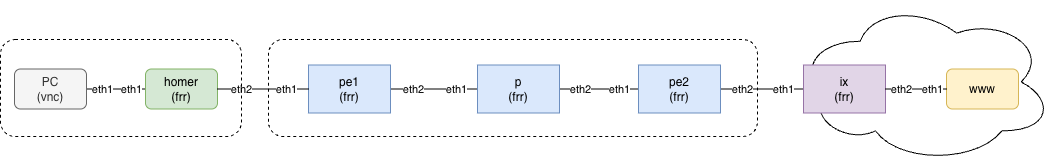

The diagram above was exported from draw.io. Its source (the exported page's mxGraphModel, read from the mxfile embedded in the PNG):
<mxGraphModel dx="1018" dy="749" grid="0" gridSize="10" guides="1" tooltips="1" connect="1" arrows="1" fold="1" page="1" pageScale="1" pageWidth="965" pageHeight="777.5" background="none" math="0" shadow="0">
  <root>
    <mxCell id="0" />
    <mxCell id="1" parent="0" />
    <mxCell id="2igNbo2MxOAqVMGyMljn-20" parent="1" style="ellipse;shape=cloud;whiteSpace=wrap;html=1;fillColor=none;" value="" vertex="1">
      <mxGeometry height="163" width="258" x="816" y="135" as="geometry" />
    </mxCell>
    <mxCell id="2igNbo2MxOAqVMGyMljn-14" parent="1" style="rounded=1;whiteSpace=wrap;html=1;fillColor=none;dashed=1;" value="" vertex="1">
      <mxGeometry height="97" width="489" x="289" y="174" as="geometry" />
    </mxCell>
    <object label="" src_label="eth2" trgt_label="eth1" source="clab-frr-frr1" target="clab-frr-frr2" id="link_id:link:clab-frr-frr1:eth2:clab-frr-frr2:eth1">
      <mxCell edge="1" parent="1" source="2igNbo2MxOAqVMGyMljn-2" style="endArrow=none;jumpStyle=gap;" target="2igNbo2MxOAqVMGyMljn-4">
        <mxGeometry relative="1" as="geometry">
          <mxPoint x="401" y="226.7268041237113" as="sourcePoint" />
          <mxPoint x="520" y="224.2731958762887" as="targetPoint" />
        </mxGeometry>
      </mxCell>
    </object>
    <mxCell id="link_id:link:clab-frr-frr1:eth2:clab-frr-frr2:eth1-src" connectable="0" parent="link_id:link:clab-frr-frr1:eth2:clab-frr-frr2:eth1" style="edgeLabel;html=1;align=center;verticalAlign=middle;resizable=0;points=[];;" value="eth2" vertex="1">
      <mxGeometry relative="1" x="-0.5" as="geometry">
        <mxPoint as="offset" />
      </mxGeometry>
    </mxCell>
    <mxCell id="link_id:link:clab-frr-frr1:eth2:clab-frr-frr2:eth1-trgt" connectable="0" parent="link_id:link:clab-frr-frr1:eth2:clab-frr-frr2:eth1" style="edgeLabel;html=1;align=center;verticalAlign=middle;resizable=0;points=[];;" value="eth1" vertex="1">
      <mxGeometry relative="-1" x="0.5" as="geometry">
        <mxPoint as="offset" />
      </mxGeometry>
    </mxCell>
    <object label="" src_label="eth2" trgt_label="eth2" source="clab-frr-frr2" target="clab-frr-frr3" id="link_id:link:clab-frr-frr2:eth2:clab-frr-frr3:eth2">
      <mxCell edge="1" parent="1" source="2igNbo2MxOAqVMGyMljn-4" style="endArrow=none;jumpStyle=gap;" target="2igNbo2MxOAqVMGyMljn-5">
        <mxGeometry relative="1" as="geometry">
          <mxPoint x="595" y="223.5" as="sourcePoint" />
          <mxPoint x="709" y="223.5" as="targetPoint" />
        </mxGeometry>
      </mxCell>
    </object>
    <mxCell id="link_id:link:clab-frr-frr2:eth2:clab-frr-frr3:eth2-src" connectable="0" parent="link_id:link:clab-frr-frr2:eth2:clab-frr-frr3:eth2" style="edgeLabel;html=1;align=center;verticalAlign=middle;resizable=0;points=[];;" value="eth2" vertex="1">
      <mxGeometry relative="1" x="-0.5" as="geometry">
        <mxPoint as="offset" />
      </mxGeometry>
    </mxCell>
    <mxCell id="link_id:link:clab-frr-frr2:eth2:clab-frr-frr3:eth2-trgt" connectable="0" parent="link_id:link:clab-frr-frr2:eth2:clab-frr-frr3:eth2" style="edgeLabel;html=1;align=center;verticalAlign=middle;resizable=0;points=[];;" value="eth1" vertex="1">
      <mxGeometry relative="-1" x="0.5" as="geometry">
        <mxPoint as="offset" />
      </mxGeometry>
    </mxCell>
    <object label="" src_label="eth1" trgt_label="eth1" source="clab-frr-frr3" target="clab-frr-pc2" id="link_id:link:clab-frr-frr3:eth1:clab-frr-pc2:eth1">
      <mxCell edge="1" parent="1" source="2igNbo2MxOAqVMGyMljn-5" style="endArrow=none;jumpStyle=gap;" target="2igNbo2MxOAqVMGyMljn-10">
        <mxGeometry relative="1" as="geometry">
          <mxPoint x="784" y="224.3379888268156" as="sourcePoint" />
          <mxPoint x="888" y="226.6620111731844" as="targetPoint" />
        </mxGeometry>
      </mxCell>
    </object>
    <mxCell id="link_id:link:clab-frr-frr3:eth1:clab-frr-pc2:eth1-src" connectable="0" parent="link_id:link:clab-frr-frr3:eth1:clab-frr-pc2:eth1" style="edgeLabel;html=1;align=center;verticalAlign=middle;resizable=0;points=[];;" value="eth2" vertex="1">
      <mxGeometry relative="1" x="-0.5" as="geometry">
        <mxPoint as="offset" />
      </mxGeometry>
    </mxCell>
    <mxCell id="link_id:link:clab-frr-frr3:eth1:clab-frr-pc2:eth1-trgt" connectable="0" parent="link_id:link:clab-frr-frr3:eth1:clab-frr-pc2:eth1" style="edgeLabel;html=1;align=center;verticalAlign=middle;resizable=0;points=[];;" value="eth1" vertex="1">
      <mxGeometry relative="-1" x="0.5" as="geometry">
        <mxPoint as="offset" />
      </mxGeometry>
    </mxCell>
    <object label="" src_label="eth1" trgt_label="eth1" source="clab-frr-pc1" target="clab-frr-frr1" id="link_id:link:clab-frr-pc1:eth1:clab-frr-frr1:eth1">
      <mxCell edge="1" parent="1" source="2igNbo2MxOAqVMGyMljn-1" style="endArrow=none;jumpStyle=gap;" target="2igNbo2MxOAqVMGyMljn-6">
        <mxGeometry relative="1" as="geometry">
          <mxPoint x="246" y="226.67355371900828" as="targetPoint" />
        </mxGeometry>
      </mxCell>
    </object>
    <mxCell id="link_id:link:clab-frr-pc1:eth1:clab-frr-frr1:eth1-src" connectable="0" parent="link_id:link:clab-frr-pc1:eth1:clab-frr-frr1:eth1" style="edgeLabel;html=1;align=center;verticalAlign=middle;resizable=0;points=[];;" value="eth1" vertex="1">
      <mxGeometry relative="1" x="-0.5" as="geometry">
        <mxPoint as="offset" />
      </mxGeometry>
    </mxCell>
    <mxCell id="link_id:link:clab-frr-pc1:eth1:clab-frr-frr1:eth1-trgt" connectable="0" parent="link_id:link:clab-frr-pc1:eth1:clab-frr-frr1:eth1" style="edgeLabel;html=1;align=center;verticalAlign=middle;resizable=0;points=[];;" value="eth1" vertex="1">
      <mxGeometry relative="-1" x="0.5" as="geometry">
        <mxPoint as="offset" />
      </mxGeometry>
    </mxCell>
    <mxCell id="2igNbo2MxOAqVMGyMljn-1" parent="1" style="rounded=1;whiteSpace=wrap;html=1;fillColor=#f5f5f5;strokeColor=#666666;fontColor=#333333;" value="PC&lt;div&gt;(vnc)&lt;/div&gt;" vertex="1">
      <mxGeometry height="40" width="72" x="35" y="203.5" as="geometry" />
    </mxCell>
    <mxCell id="2igNbo2MxOAqVMGyMljn-2" parent="1" style="rounded=0;whiteSpace=wrap;html=1;fillColor=#dae8fc;strokeColor=#6c8ebf;" value="pe1&lt;div&gt;(frr)&lt;/div&gt;" vertex="1">
      <mxGeometry height="48" width="82" x="329" y="199.5" as="geometry" />
    </mxCell>
    <mxCell id="2igNbo2MxOAqVMGyMljn-3" parent="1" style="rounded=1;whiteSpace=wrap;html=1;fillColor=#fff2cc;strokeColor=#d6b656;" value="www" vertex="1">
      <mxGeometry height="40" width="72" x="967" y="203.5" as="geometry" />
    </mxCell>
    <mxCell id="2igNbo2MxOAqVMGyMljn-4" parent="1" style="rounded=0;whiteSpace=wrap;html=1;fillColor=#dae8fc;strokeColor=#6c8ebf;" value="p&lt;div&gt;(frr)&lt;/div&gt;" vertex="1">
      <mxGeometry height="48" width="82" x="498" y="199.5" as="geometry" />
    </mxCell>
    <mxCell id="2igNbo2MxOAqVMGyMljn-5" parent="1" style="rounded=0;whiteSpace=wrap;html=1;fillColor=#dae8fc;strokeColor=#6c8ebf;" value="pe2&lt;div&gt;(frr)&lt;/div&gt;" vertex="1">
      <mxGeometry height="48" width="82" x="659" y="199.5" as="geometry" />
    </mxCell>
    <mxCell id="2igNbo2MxOAqVMGyMljn-6" parent="1" style="rounded=1;whiteSpace=wrap;html=1;fillColor=#d5e8d4;strokeColor=#82b366;" value="homer&lt;div&gt;(frr)&lt;/div&gt;" vertex="1">
      <mxGeometry height="40" width="72" x="166" y="203.5" as="geometry" />
    </mxCell>
    <object label="" src_label="eth1" trgt_label="eth1" source="clab-frr-pc1" target="clab-frr-frr1" id="2igNbo2MxOAqVMGyMljn-7">
      <mxCell edge="1" parent="1" source="2igNbo2MxOAqVMGyMljn-6" style="endArrow=none;jumpStyle=gap;" target="2igNbo2MxOAqVMGyMljn-2">
        <mxGeometry relative="1" as="geometry">
          <mxPoint x="151" y="393" as="sourcePoint" />
          <mxPoint x="253" y="393" as="targetPoint" />
        </mxGeometry>
      </mxCell>
    </object>
    <mxCell id="2igNbo2MxOAqVMGyMljn-8" connectable="0" parent="2igNbo2MxOAqVMGyMljn-7" style="edgeLabel;html=1;align=center;verticalAlign=middle;resizable=0;points=[];;" value="eth2" vertex="1">
      <mxGeometry relative="1" x="-0.5" as="geometry">
        <mxPoint as="offset" />
      </mxGeometry>
    </mxCell>
    <mxCell id="2igNbo2MxOAqVMGyMljn-9" connectable="0" parent="2igNbo2MxOAqVMGyMljn-7" style="edgeLabel;html=1;align=center;verticalAlign=middle;resizable=0;points=[];;" value="eth1" vertex="1">
      <mxGeometry relative="-1" x="0.5" as="geometry">
        <mxPoint as="offset" />
      </mxGeometry>
    </mxCell>
    <mxCell id="2igNbo2MxOAqVMGyMljn-10" parent="1" style="rounded=0;whiteSpace=wrap;html=1;fillColor=#e1d5e7;strokeColor=#9673a6;" value="ix&lt;div&gt;(frr)&lt;/div&gt;" vertex="1">
      <mxGeometry height="48" width="82" x="824" y="199.5" as="geometry" />
    </mxCell>
    <object label="" src_label="eth1" trgt_label="eth1" source="clab-frr-frr3" target="clab-frr-pc2" id="2igNbo2MxOAqVMGyMljn-11">
      <mxCell edge="1" parent="1" source="2igNbo2MxOAqVMGyMljn-10" style="endArrow=none;jumpStyle=gap;" target="2igNbo2MxOAqVMGyMljn-3">
        <mxGeometry relative="1" as="geometry">
          <mxPoint x="802" y="318" as="sourcePoint" />
          <mxPoint x="821" y="353" as="targetPoint" />
        </mxGeometry>
      </mxCell>
    </object>
    <mxCell id="2igNbo2MxOAqVMGyMljn-12" connectable="0" parent="2igNbo2MxOAqVMGyMljn-11" style="edgeLabel;html=1;align=center;verticalAlign=middle;resizable=0;points=[];;" value="eth2" vertex="1">
      <mxGeometry relative="1" x="-0.5" as="geometry">
        <mxPoint as="offset" />
      </mxGeometry>
    </mxCell>
    <mxCell id="2igNbo2MxOAqVMGyMljn-13" connectable="0" parent="2igNbo2MxOAqVMGyMljn-11" style="edgeLabel;html=1;align=center;verticalAlign=middle;resizable=0;points=[];;" value="eth1" vertex="1">
      <mxGeometry relative="-1" x="0.5" as="geometry">
        <mxPoint as="offset" />
      </mxGeometry>
    </mxCell>
    <mxCell id="2igNbo2MxOAqVMGyMljn-15" parent="1" style="rounded=1;whiteSpace=wrap;html=1;fillColor=none;dashed=1;" value="" vertex="1">
      <mxGeometry height="97" width="241" x="21" y="174" as="geometry" />
    </mxCell>
  </root>
</mxGraphModel>